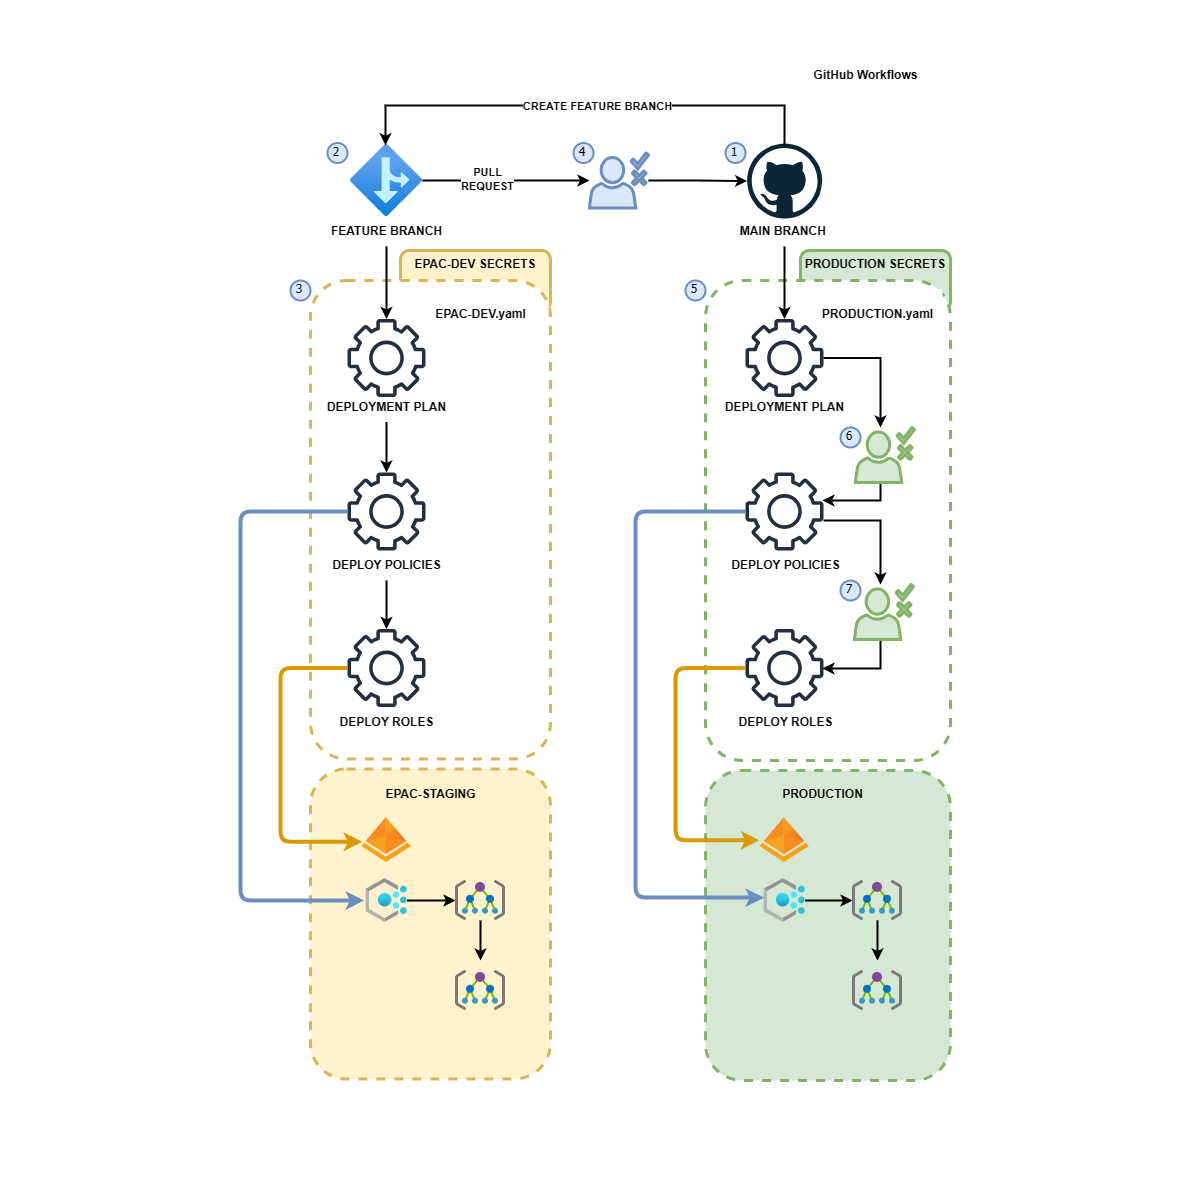

The diagram above was exported from draw.io. Its source (the exported page's mxGraphModel, read from the mxfile embedded in the PNG):
<mxGraphModel dx="3022" dy="1101" grid="1" gridSize="10" guides="1" tooltips="1" connect="1" arrows="1" fold="1" page="1" pageScale="1" pageWidth="600" pageHeight="1200" math="0" shadow="0">
  <root>
    <mxCell id="0" />
    <mxCell id="1" parent="0" />
    <mxCell id="vLru8NQ861OufT4AUq3t-5" value="&lt;b&gt;PRODUCTION SECRETS&lt;/b&gt;" style="rounded=1;whiteSpace=wrap;html=1;verticalAlign=top;fillColor=#d5e8d4;strokeColor=#82b366;strokeWidth=3;" parent="1" vertex="1">
      <mxGeometry x="-400" y="250" width="150" height="60" as="geometry" />
    </mxCell>
    <mxCell id="vLru8NQ861OufT4AUq3t-3" value="&lt;b&gt;EPAC-DEV SECRETS&lt;/b&gt;" style="rounded=1;whiteSpace=wrap;html=1;verticalAlign=top;fillColor=#fff2cc;strokeColor=#d6b656;strokeWidth=3;" parent="1" vertex="1">
      <mxGeometry x="-800" y="250" width="150" height="60" as="geometry" />
    </mxCell>
    <mxCell id="Mi3rkG1x4x0M8-Ud2lEk-49" value="" style="rounded=1;whiteSpace=wrap;html=1;fillColor=default;strokeColor=#82b366;dashed=1;strokeWidth=3;" parent="1" vertex="1">
      <mxGeometry x="-495" y="280" width="245" height="480" as="geometry" />
    </mxCell>
    <mxCell id="Mi3rkG1x4x0M8-Ud2lEk-67" value="" style="sketch=0;outlineConnect=0;fontColor=#232F3E;gradientColor=none;fillColor=#232F3D;strokeColor=none;dashed=0;verticalLabelPosition=bottom;verticalAlign=top;align=center;html=1;fontSize=12;fontStyle=0;aspect=fixed;pointerEvents=1;shape=mxgraph.aws4.gear;" parent="1" vertex="1">
      <mxGeometry x="-455" y="628.5" width="78" height="78" as="geometry" />
    </mxCell>
    <mxCell id="Mi3rkG1x4x0M8-Ud2lEk-12" value="" style="rounded=1;whiteSpace=wrap;html=1;fillColor=default;strokeColor=#d6b656;dashed=1;strokeWidth=3;" parent="1" vertex="1">
      <mxGeometry x="-890" y="280" width="240" height="478.5" as="geometry" />
    </mxCell>
    <mxCell id="Mi3rkG1x4x0M8-Ud2lEk-1" value="" style="dashed=0;outlineConnect=0;html=1;align=center;labelPosition=center;verticalLabelPosition=bottom;verticalAlign=top;shape=mxgraph.weblogos.github" parent="1" vertex="1">
      <mxGeometry x="-453.38" y="143" width="75" height="75" as="geometry" />
    </mxCell>
    <mxCell id="Mi3rkG1x4x0M8-Ud2lEk-139" style="edgeStyle=orthogonalEdgeStyle;rounded=0;orthogonalLoop=1;jettySize=auto;html=1;strokeWidth=2;" parent="1" source="Mi3rkG1x4x0M8-Ud2lEk-2" target="Mi3rkG1x4x0M8-Ud2lEk-76" edge="1">
      <mxGeometry relative="1" as="geometry" />
    </mxCell>
    <mxCell id="Mi3rkG1x4x0M8-Ud2lEk-140" value="PULL&lt;br&gt;REQUEST" style="edgeLabel;html=1;align=center;verticalAlign=middle;resizable=0;points=[];fontStyle=1;spacing=4;spacingRight=6;spacingTop=0;" parent="Mi3rkG1x4x0M8-Ud2lEk-139" vertex="1" connectable="0">
      <mxGeometry x="-0.1998" y="2" relative="1" as="geometry">
        <mxPoint as="offset" />
      </mxGeometry>
    </mxCell>
    <mxCell id="Mi3rkG1x4x0M8-Ud2lEk-2" value="" style="image;aspect=fixed;html=1;points=[];align=center;fontSize=12;image=img/lib/azure2/general/Branch.svg;" parent="1" vertex="1">
      <mxGeometry x="-849.99" y="144" width="72" height="72" as="geometry" />
    </mxCell>
    <mxCell id="Mi3rkG1x4x0M8-Ud2lEk-141" style="edgeStyle=orthogonalEdgeStyle;rounded=0;orthogonalLoop=1;jettySize=auto;html=1;strokeWidth=2;" parent="1" source="Mi3rkG1x4x0M8-Ud2lEk-3" target="Mi3rkG1x4x0M8-Ud2lEk-54" edge="1">
      <mxGeometry relative="1" as="geometry" />
    </mxCell>
    <mxCell id="Mi3rkG1x4x0M8-Ud2lEk-3" value="MAIN BRANCH&amp;nbsp;" style="text;html=1;align=center;verticalAlign=middle;resizable=0;points=[];autosize=1;strokeColor=none;fillColor=none;fontStyle=1" parent="1" vertex="1">
      <mxGeometry x="-471" y="216" width="110" height="30" as="geometry" />
    </mxCell>
    <mxCell id="Mi3rkG1x4x0M8-Ud2lEk-5" value="1" style="ellipse;whiteSpace=wrap;html=1;aspect=fixed;strokeWidth=2;fontFamily=Tahoma;spacingBottom=4;spacingRight=2;strokeColor=#6c8ebf;fillColor=#dae8fc;" parent="1" vertex="1">
      <mxGeometry x="-475" y="142.5" width="20" height="20" as="geometry" />
    </mxCell>
    <mxCell id="Mi3rkG1x4x0M8-Ud2lEk-138" style="edgeStyle=orthogonalEdgeStyle;rounded=0;orthogonalLoop=1;jettySize=auto;html=1;strokeWidth=2;" parent="1" source="Mi3rkG1x4x0M8-Ud2lEk-6" target="Mi3rkG1x4x0M8-Ud2lEk-8" edge="1">
      <mxGeometry relative="1" as="geometry" />
    </mxCell>
    <mxCell id="Mi3rkG1x4x0M8-Ud2lEk-6" value="FEATURE BRANCH" style="text;html=1;align=center;verticalAlign=middle;resizable=0;points=[];autosize=1;strokeColor=none;fillColor=none;fontStyle=1" parent="1" vertex="1">
      <mxGeometry x="-879" y="216" width="130" height="30" as="geometry" />
    </mxCell>
    <mxCell id="Mi3rkG1x4x0M8-Ud2lEk-8" value="" style="sketch=0;outlineConnect=0;fontColor=#232F3E;gradientColor=none;fillColor=#232F3D;strokeColor=none;dashed=0;verticalLabelPosition=bottom;verticalAlign=top;align=center;html=1;fontSize=12;fontStyle=0;aspect=fixed;pointerEvents=1;shape=mxgraph.aws4.gear;" parent="1" vertex="1">
      <mxGeometry x="-853" y="318.5" width="78" height="78" as="geometry" />
    </mxCell>
    <mxCell id="Mi3rkG1x4x0M8-Ud2lEk-13" value="" style="sketch=0;outlineConnect=0;fontColor=#232F3E;gradientColor=none;fillColor=#232F3D;strokeColor=none;dashed=0;verticalLabelPosition=bottom;verticalAlign=top;align=center;html=1;fontSize=12;fontStyle=0;aspect=fixed;pointerEvents=1;shape=mxgraph.aws4.gear;" parent="1" vertex="1">
      <mxGeometry x="-852.99" y="472" width="78" height="78" as="geometry" />
    </mxCell>
    <mxCell id="Mi3rkG1x4x0M8-Ud2lEk-17" value="" style="rounded=1;whiteSpace=wrap;html=1;fillColor=#fff2cc;strokeColor=#d6b656;dashed=1;strokeWidth=3;fillStyle=auto;" parent="1" vertex="1">
      <mxGeometry x="-890" y="768.5" width="240" height="310" as="geometry" />
    </mxCell>
    <mxCell id="Mi3rkG1x4x0M8-Ud2lEk-122" value="" style="edgeStyle=orthogonalEdgeStyle;rounded=0;orthogonalLoop=1;jettySize=auto;html=1;strokeWidth=2;" parent="1" source="Mi3rkG1x4x0M8-Ud2lEk-18" target="Mi3rkG1x4x0M8-Ud2lEk-20" edge="1">
      <mxGeometry relative="1" as="geometry" />
    </mxCell>
    <mxCell id="Mi3rkG1x4x0M8-Ud2lEk-18" value="" style="image;aspect=fixed;html=1;points=[];align=center;fontSize=12;image=img/lib/azure2/management_governance/Policy.svg;" parent="1" vertex="1">
      <mxGeometry x="-834.61" y="878" width="41.25" height="44" as="geometry" />
    </mxCell>
    <mxCell id="Mi3rkG1x4x0M8-Ud2lEk-27" style="edgeStyle=orthogonalEdgeStyle;rounded=0;orthogonalLoop=1;jettySize=auto;html=1;strokeWidth=2;" parent="1" source="Mi3rkG1x4x0M8-Ud2lEk-20" edge="1">
      <mxGeometry relative="1" as="geometry">
        <mxPoint x="-720" y="960" as="targetPoint" />
      </mxGeometry>
    </mxCell>
    <mxCell id="Mi3rkG1x4x0M8-Ud2lEk-20" value="" style="image;sketch=0;aspect=fixed;html=1;points=[];align=center;fontSize=12;image=img/lib/mscae/Management_Groups.svg;" parent="1" vertex="1">
      <mxGeometry x="-745" y="880" width="50" height="40" as="geometry" />
    </mxCell>
    <mxCell id="Mi3rkG1x4x0M8-Ud2lEk-21" value="" style="image;sketch=0;aspect=fixed;html=1;points=[];align=center;fontSize=12;image=img/lib/mscae/Management_Groups.svg;" parent="1" vertex="1">
      <mxGeometry x="-745" y="970" width="50" height="40" as="geometry" />
    </mxCell>
    <mxCell id="Mi3rkG1x4x0M8-Ud2lEk-30" value="" style="sketch=0;outlineConnect=0;fontColor=#232F3E;gradientColor=none;fillColor=#232F3D;strokeColor=none;dashed=0;verticalLabelPosition=bottom;verticalAlign=top;align=center;html=1;fontSize=12;fontStyle=0;aspect=fixed;pointerEvents=1;shape=mxgraph.aws4.gear;" parent="1" vertex="1">
      <mxGeometry x="-853" y="628.5" width="78" height="78" as="geometry" />
    </mxCell>
    <mxCell id="Mi3rkG1x4x0M8-Ud2lEk-38" value="2" style="ellipse;whiteSpace=wrap;html=1;aspect=fixed;strokeWidth=2;fontFamily=Tahoma;spacingBottom=4;spacingRight=2;strokeColor=#6c8ebf;fillColor=#dae8fc;" parent="1" vertex="1">
      <mxGeometry x="-873" y="142.5" width="20" height="20" as="geometry" />
    </mxCell>
    <mxCell id="Mi3rkG1x4x0M8-Ud2lEk-39" value="3" style="ellipse;whiteSpace=wrap;html=1;aspect=fixed;strokeWidth=2;fontFamily=Tahoma;spacingBottom=4;spacingRight=2;strokeColor=#6c8ebf;fillColor=#dae8fc;align=center;" parent="1" vertex="1">
      <mxGeometry x="-910" y="280" width="20" height="20" as="geometry" />
    </mxCell>
    <mxCell id="Mi3rkG1x4x0M8-Ud2lEk-44" value="&lt;p&gt;&lt;b&gt;EPAC-DEV.yaml&lt;/b&gt;&lt;/p&gt;" style="text;html=1;align=center;verticalAlign=middle;resizable=0;points=[];autosize=1;strokeColor=none;fillColor=none;labelBackgroundColor=default;" parent="1" vertex="1">
      <mxGeometry x="-775" y="288.5" width="110" height="50" as="geometry" />
    </mxCell>
    <mxCell id="Mi3rkG1x4x0M8-Ud2lEk-111" style="edgeStyle=orthogonalEdgeStyle;rounded=0;orthogonalLoop=1;jettySize=auto;html=1;strokeWidth=2;" parent="1" source="Mi3rkG1x4x0M8-Ud2lEk-45" target="Mi3rkG1x4x0M8-Ud2lEk-13" edge="1">
      <mxGeometry relative="1" as="geometry" />
    </mxCell>
    <mxCell id="Mi3rkG1x4x0M8-Ud2lEk-45" value="DEPLOYMENT PLAN" style="text;html=1;align=center;verticalAlign=middle;resizable=0;points=[];autosize=1;strokeColor=none;fillColor=none;fontStyle=1" parent="1" vertex="1">
      <mxGeometry x="-884" y="391.5" width="140" height="30" as="geometry" />
    </mxCell>
    <mxCell id="Mi3rkG1x4x0M8-Ud2lEk-110" style="edgeStyle=orthogonalEdgeStyle;rounded=0;orthogonalLoop=1;jettySize=auto;html=1;strokeWidth=2;" parent="1" source="Mi3rkG1x4x0M8-Ud2lEk-46" target="Mi3rkG1x4x0M8-Ud2lEk-30" edge="1">
      <mxGeometry relative="1" as="geometry" />
    </mxCell>
    <mxCell id="Mi3rkG1x4x0M8-Ud2lEk-46" value="DEPLOY POLICIES" style="text;html=1;align=center;verticalAlign=middle;resizable=0;points=[];autosize=1;strokeColor=none;fillColor=none;fontStyle=1" parent="1" vertex="1">
      <mxGeometry x="-878.99" y="550" width="130" height="30" as="geometry" />
    </mxCell>
    <mxCell id="Mi3rkG1x4x0M8-Ud2lEk-51" style="edgeStyle=orthogonalEdgeStyle;rounded=0;orthogonalLoop=1;jettySize=auto;html=1;strokeWidth=2;" parent="1" source="Mi3rkG1x4x0M8-Ud2lEk-52" edge="1">
      <mxGeometry relative="1" as="geometry">
        <mxPoint x="-378" y="499.9999999999998" as="targetPoint" />
        <Array as="points">
          <mxPoint x="-320" y="500" />
        </Array>
      </mxGeometry>
    </mxCell>
    <mxCell id="Mi3rkG1x4x0M8-Ud2lEk-52" value="" style="sketch=0;pointerEvents=1;shadow=0;dashed=0;html=1;strokeColor=#82b366;fillColor=#d5e8d4;labelPosition=center;verticalLabelPosition=bottom;verticalAlign=top;outlineConnect=0;align=center;shape=mxgraph.office.users.approver;strokeWidth=3;" parent="1" vertex="1">
      <mxGeometry x="-345" y="427" width="59" height="55" as="geometry" />
    </mxCell>
    <mxCell id="Mi3rkG1x4x0M8-Ud2lEk-148" style="edgeStyle=orthogonalEdgeStyle;rounded=0;orthogonalLoop=1;jettySize=auto;html=1;strokeWidth=2;" parent="1" source="Mi3rkG1x4x0M8-Ud2lEk-54" target="Mi3rkG1x4x0M8-Ud2lEk-52" edge="1">
      <mxGeometry relative="1" as="geometry">
        <Array as="points">
          <mxPoint x="-320" y="358" />
        </Array>
      </mxGeometry>
    </mxCell>
    <mxCell id="Mi3rkG1x4x0M8-Ud2lEk-146" style="edgeStyle=orthogonalEdgeStyle;rounded=0;orthogonalLoop=1;jettySize=auto;html=1;strokeWidth=2;" parent="1" source="Mi3rkG1x4x0M8-Ud2lEk-56" target="Mi3rkG1x4x0M8-Ud2lEk-58" edge="1">
      <mxGeometry relative="1" as="geometry">
        <Array as="points">
          <mxPoint x="-320" y="520" />
        </Array>
      </mxGeometry>
    </mxCell>
    <mxCell id="Mi3rkG1x4x0M8-Ud2lEk-56" value="" style="sketch=0;outlineConnect=0;fontColor=#232F3E;gradientColor=none;fillColor=#232F3D;strokeColor=none;dashed=0;verticalLabelPosition=bottom;verticalAlign=top;align=center;html=1;fontSize=12;fontStyle=0;aspect=fixed;pointerEvents=1;shape=mxgraph.aws4.gear;" parent="1" vertex="1">
      <mxGeometry x="-455" y="472" width="78" height="78" as="geometry" />
    </mxCell>
    <mxCell id="Mi3rkG1x4x0M8-Ud2lEk-57" style="edgeStyle=orthogonalEdgeStyle;rounded=0;orthogonalLoop=1;jettySize=auto;html=1;strokeWidth=2;" parent="1" source="Mi3rkG1x4x0M8-Ud2lEk-58" edge="1">
      <mxGeometry relative="1" as="geometry">
        <Array as="points">
          <mxPoint x="-320" y="668" />
        </Array>
        <mxPoint x="-378" y="668" as="targetPoint" />
      </mxGeometry>
    </mxCell>
    <mxCell id="Mi3rkG1x4x0M8-Ud2lEk-58" value="" style="sketch=0;pointerEvents=1;shadow=0;dashed=0;html=1;strokeColor=#82b366;fillColor=#d5e8d4;labelPosition=center;verticalLabelPosition=bottom;verticalAlign=top;outlineConnect=0;align=center;shape=mxgraph.office.users.approver;strokeWidth=3;" parent="1" vertex="1">
      <mxGeometry x="-346" y="584" width="59" height="55" as="geometry" />
    </mxCell>
    <mxCell id="Mi3rkG1x4x0M8-Ud2lEk-59" value="" style="rounded=1;whiteSpace=wrap;html=1;fillColor=#d5e8d4;strokeColor=#82b366;dashed=1;strokeWidth=3;fillStyle=auto;" parent="1" vertex="1">
      <mxGeometry x="-495" y="770" width="245" height="310" as="geometry" />
    </mxCell>
    <mxCell id="Mi3rkG1x4x0M8-Ud2lEk-72" value="&lt;p&gt;&lt;b&gt;PRODUCTION.yaml&lt;/b&gt;&lt;/p&gt;" style="text;html=1;align=center;verticalAlign=middle;resizable=0;points=[];autosize=1;strokeColor=none;fillColor=default;labelBackgroundColor=default;" parent="1" vertex="1">
      <mxGeometry x="-388" y="288.5" width="130" height="50" as="geometry" />
    </mxCell>
    <mxCell id="Mi3rkG1x4x0M8-Ud2lEk-73" value="DEPLOYMENT PLAN" style="text;html=1;align=center;verticalAlign=middle;resizable=0;points=[];autosize=1;strokeColor=none;fillColor=none;fontStyle=1" parent="1" vertex="1">
      <mxGeometry x="-486" y="392" width="140" height="30" as="geometry" />
    </mxCell>
    <mxCell id="Mi3rkG1x4x0M8-Ud2lEk-74" value="DEPLOY POLICIES" style="text;html=1;align=center;verticalAlign=middle;resizable=0;points=[];autosize=1;strokeColor=none;fillColor=none;fontStyle=1" parent="1" vertex="1">
      <mxGeometry x="-480" y="550" width="130" height="30" as="geometry" />
    </mxCell>
    <mxCell id="Mi3rkG1x4x0M8-Ud2lEk-81" value="4" style="ellipse;whiteSpace=wrap;html=1;aspect=fixed;strokeWidth=2;fontFamily=Tahoma;spacingBottom=4;spacingRight=2;strokeColor=#6c8ebf;fillColor=#dae8fc;" parent="1" vertex="1">
      <mxGeometry x="-627" y="142.5" width="20" height="20" as="geometry" />
    </mxCell>
    <mxCell id="Mi3rkG1x4x0M8-Ud2lEk-82" value="5" style="ellipse;whiteSpace=wrap;html=1;aspect=fixed;strokeWidth=2;fontFamily=Tahoma;spacingBottom=4;spacingRight=2;strokeColor=#6c8ebf;fillColor=#dae8fc;" parent="1" vertex="1">
      <mxGeometry x="-515" y="280" width="20" height="20" as="geometry" />
    </mxCell>
    <mxCell id="Mi3rkG1x4x0M8-Ud2lEk-83" value="6" style="ellipse;whiteSpace=wrap;html=1;aspect=fixed;strokeWidth=2;fontFamily=Tahoma;spacingBottom=4;spacingRight=2;strokeColor=#6c8ebf;fillColor=#dae8fc;" parent="1" vertex="1">
      <mxGeometry x="-360" y="427" width="20" height="20" as="geometry" />
    </mxCell>
    <mxCell id="Mi3rkG1x4x0M8-Ud2lEk-84" value="7" style="ellipse;whiteSpace=wrap;html=1;aspect=fixed;strokeWidth=2;fontFamily=Tahoma;spacingBottom=4;spacingRight=2;strokeColor=#6c8ebf;fillColor=#dae8fc;" parent="1" vertex="1">
      <mxGeometry x="-360" y="580" width="20" height="20" as="geometry" />
    </mxCell>
    <mxCell id="Mi3rkG1x4x0M8-Ud2lEk-85" value="&lt;p&gt;&lt;b&gt;EPAC-STAGING&lt;/b&gt;&lt;/p&gt;" style="text;html=1;align=center;verticalAlign=middle;resizable=0;points=[];autosize=1;strokeColor=none;fillColor=none;labelBackgroundColor=none;" parent="1" vertex="1">
      <mxGeometry x="-825" y="768.5" width="110" height="50" as="geometry" />
    </mxCell>
    <mxCell id="Mi3rkG1x4x0M8-Ud2lEk-91" value="&lt;p&gt;&lt;b&gt;GitHub Workflows&lt;/b&gt;&lt;/p&gt;" style="text;html=1;align=center;verticalAlign=middle;resizable=0;points=[];autosize=1;strokeColor=none;fillColor=none;labelBackgroundColor=default;" parent="1" vertex="1">
      <mxGeometry x="-400" y="50" width="130" height="50" as="geometry" />
    </mxCell>
    <mxCell id="Mi3rkG1x4x0M8-Ud2lEk-144" style="edgeStyle=orthogonalEdgeStyle;rounded=0;orthogonalLoop=1;jettySize=auto;html=1;strokeWidth=2;" parent="1" source="Mi3rkG1x4x0M8-Ud2lEk-76" target="Mi3rkG1x4x0M8-Ud2lEk-1" edge="1">
      <mxGeometry relative="1" as="geometry" />
    </mxCell>
    <mxCell id="Mi3rkG1x4x0M8-Ud2lEk-76" value="" style="sketch=0;pointerEvents=1;shadow=0;dashed=0;html=1;strokeColor=#6c8ebf;fillColor=#dae8fc;labelPosition=center;verticalLabelPosition=bottom;verticalAlign=top;outlineConnect=0;align=center;shape=mxgraph.office.users.approver;strokeWidth=3;" parent="1" vertex="1">
      <mxGeometry x="-611" y="152.48" width="59" height="55" as="geometry" />
    </mxCell>
    <mxCell id="Mi3rkG1x4x0M8-Ud2lEk-115" style="edgeStyle=orthogonalEdgeStyle;rounded=0;orthogonalLoop=1;jettySize=auto;html=1;entryX=0.486;entryY=-0.018;entryDx=0;entryDy=0;entryPerimeter=0;strokeWidth=2;" parent="1" edge="1">
      <mxGeometry relative="1" as="geometry">
        <mxPoint x="-415.87500000000045" y="145" as="sourcePoint" />
        <mxPoint x="-814.9979999999996" y="144.70399999999995" as="targetPoint" />
        <Array as="points">
          <mxPoint x="-416" y="105" />
          <mxPoint x="-815" y="105" />
        </Array>
      </mxGeometry>
    </mxCell>
    <mxCell id="Mi3rkG1x4x0M8-Ud2lEk-116" value="&lt;b style=&quot;border-color: var(--border-color);&quot;&gt;CREATE FEATURE BRANCH&lt;/b&gt;" style="edgeLabel;html=1;align=center;verticalAlign=middle;resizable=0;points=[];" parent="Mi3rkG1x4x0M8-Ud2lEk-115" vertex="1" connectable="0">
      <mxGeometry x="-0.0488" relative="1" as="geometry">
        <mxPoint as="offset" />
      </mxGeometry>
    </mxCell>
    <mxCell id="Mi3rkG1x4x0M8-Ud2lEk-117" value="" style="image;aspect=fixed;html=1;points=[];align=center;fontSize=12;image=img/lib/azure2/identity/Azure_AD_Identity_Protection.svg;" parent="1" vertex="1">
      <mxGeometry x="-838.66" y="817" width="49.35" height="45" as="geometry" />
    </mxCell>
    <mxCell id="Mi3rkG1x4x0M8-Ud2lEk-120" style="edgeStyle=orthogonalEdgeStyle;rounded=1;orthogonalLoop=1;jettySize=auto;html=1;entryX=0.007;entryY=0.541;entryDx=0;entryDy=0;entryPerimeter=0;fillColor=#ffe6cc;strokeColor=#d79b00;strokeWidth=4;" parent="1" source="Mi3rkG1x4x0M8-Ud2lEk-30" target="Mi3rkG1x4x0M8-Ud2lEk-117" edge="1">
      <mxGeometry relative="1" as="geometry">
        <Array as="points">
          <mxPoint x="-920" y="668" />
          <mxPoint x="-920" y="841" />
        </Array>
      </mxGeometry>
    </mxCell>
    <mxCell id="Mi3rkG1x4x0M8-Ud2lEk-123" style="edgeStyle=orthogonalEdgeStyle;rounded=1;orthogonalLoop=1;jettySize=auto;html=1;entryX=-0.042;entryY=0.5;entryDx=0;entryDy=0;entryPerimeter=0;fillColor=#dae8fc;strokeColor=#6c8ebf;strokeWidth=4;" parent="1" source="Mi3rkG1x4x0M8-Ud2lEk-13" target="Mi3rkG1x4x0M8-Ud2lEk-18" edge="1">
      <mxGeometry relative="1" as="geometry">
        <Array as="points">
          <mxPoint x="-960" y="511" />
          <mxPoint x="-960" y="900" />
        </Array>
      </mxGeometry>
    </mxCell>
    <mxCell id="Mi3rkG1x4x0M8-Ud2lEk-124" value="" style="edgeStyle=orthogonalEdgeStyle;rounded=0;orthogonalLoop=1;jettySize=auto;html=1;strokeWidth=2;" parent="1" source="Mi3rkG1x4x0M8-Ud2lEk-125" target="Mi3rkG1x4x0M8-Ud2lEk-127" edge="1">
      <mxGeometry relative="1" as="geometry" />
    </mxCell>
    <mxCell id="Mi3rkG1x4x0M8-Ud2lEk-125" value="" style="image;aspect=fixed;html=1;points=[];align=center;fontSize=12;image=img/lib/azure2/management_governance/Policy.svg;" parent="1" vertex="1">
      <mxGeometry x="-436.61" y="878" width="41.25" height="44" as="geometry" />
    </mxCell>
    <mxCell id="Mi3rkG1x4x0M8-Ud2lEk-126" style="edgeStyle=orthogonalEdgeStyle;rounded=0;orthogonalLoop=1;jettySize=auto;html=1;strokeWidth=2;" parent="1" source="Mi3rkG1x4x0M8-Ud2lEk-127" edge="1">
      <mxGeometry relative="1" as="geometry">
        <mxPoint x="-323" y="960" as="targetPoint" />
      </mxGeometry>
    </mxCell>
    <mxCell id="Mi3rkG1x4x0M8-Ud2lEk-127" value="" style="image;sketch=0;aspect=fixed;html=1;points=[];align=center;fontSize=12;image=img/lib/mscae/Management_Groups.svg;" parent="1" vertex="1">
      <mxGeometry x="-348" y="880" width="50" height="40" as="geometry" />
    </mxCell>
    <mxCell id="Mi3rkG1x4x0M8-Ud2lEk-128" value="" style="image;sketch=0;aspect=fixed;html=1;points=[];align=center;fontSize=12;image=img/lib/mscae/Management_Groups.svg;" parent="1" vertex="1">
      <mxGeometry x="-348" y="970" width="50" height="40" as="geometry" />
    </mxCell>
    <mxCell id="Mi3rkG1x4x0M8-Ud2lEk-129" value="&lt;p&gt;&lt;b&gt;PRODUCTION&lt;/b&gt;&lt;/p&gt;" style="text;html=1;align=center;verticalAlign=middle;resizable=0;points=[];autosize=1;strokeColor=none;fillColor=none;labelBackgroundColor=none;" parent="1" vertex="1">
      <mxGeometry x="-428.5" y="768.5" width="100" height="50" as="geometry" />
    </mxCell>
    <mxCell id="Mi3rkG1x4x0M8-Ud2lEk-130" value="" style="image;aspect=fixed;html=1;points=[];align=center;fontSize=12;image=img/lib/azure2/identity/Azure_AD_Identity_Protection.svg;imageBackground=none;" parent="1" vertex="1">
      <mxGeometry x="-440.65999999999997" y="817" width="49.35" height="45" as="geometry" />
    </mxCell>
    <mxCell id="Mi3rkG1x4x0M8-Ud2lEk-133" style="edgeStyle=orthogonalEdgeStyle;rounded=1;orthogonalLoop=1;jettySize=auto;html=1;entryX=0.006;entryY=0.434;entryDx=0;entryDy=0;entryPerimeter=0;fillColor=#dae8fc;strokeColor=#6c8ebf;strokeWidth=4;" parent="1" source="Mi3rkG1x4x0M8-Ud2lEk-56" target="Mi3rkG1x4x0M8-Ud2lEk-125" edge="1">
      <mxGeometry relative="1" as="geometry">
        <Array as="points">
          <mxPoint x="-565" y="511" />
          <mxPoint x="-565" y="897" />
        </Array>
      </mxGeometry>
    </mxCell>
    <mxCell id="Mi3rkG1x4x0M8-Ud2lEk-134" style="edgeStyle=orthogonalEdgeStyle;rounded=1;orthogonalLoop=1;jettySize=auto;html=1;entryX=-0.008;entryY=0.507;entryDx=0;entryDy=0;entryPerimeter=0;fillColor=#ffe6cc;strokeColor=#d79b00;strokeWidth=4;" parent="1" source="Mi3rkG1x4x0M8-Ud2lEk-67" target="Mi3rkG1x4x0M8-Ud2lEk-130" edge="1">
      <mxGeometry relative="1" as="geometry">
        <Array as="points">
          <mxPoint x="-525" y="667" />
          <mxPoint x="-525" y="840" />
        </Array>
      </mxGeometry>
    </mxCell>
    <mxCell id="Mi3rkG1x4x0M8-Ud2lEk-135" value="DEPLOY ROLES" style="text;html=1;align=center;verticalAlign=middle;resizable=0;points=[];autosize=1;strokeColor=none;fillColor=none;fontStyle=1" parent="1" vertex="1">
      <mxGeometry x="-475" y="706.5" width="120" height="30" as="geometry" />
    </mxCell>
    <mxCell id="Mi3rkG1x4x0M8-Ud2lEk-136" value="DEPLOY ROLES" style="text;html=1;align=center;verticalAlign=middle;resizable=0;points=[];autosize=1;strokeColor=none;fillColor=none;fontStyle=1" parent="1" vertex="1">
      <mxGeometry x="-873.98" y="706.5" width="120" height="30" as="geometry" />
    </mxCell>
    <mxCell id="Mi3rkG1x4x0M8-Ud2lEk-54" value="" style="sketch=0;outlineConnect=0;fontColor=#232F3E;gradientColor=none;fillColor=#232F3D;strokeColor=none;dashed=0;verticalLabelPosition=bottom;verticalAlign=top;align=center;html=1;fontSize=12;fontStyle=0;aspect=fixed;pointerEvents=1;shape=mxgraph.aws4.gear;" parent="1" vertex="1">
      <mxGeometry x="-455" y="318.5" width="78" height="78" as="geometry" />
    </mxCell>
  </root>
</mxGraphModel>